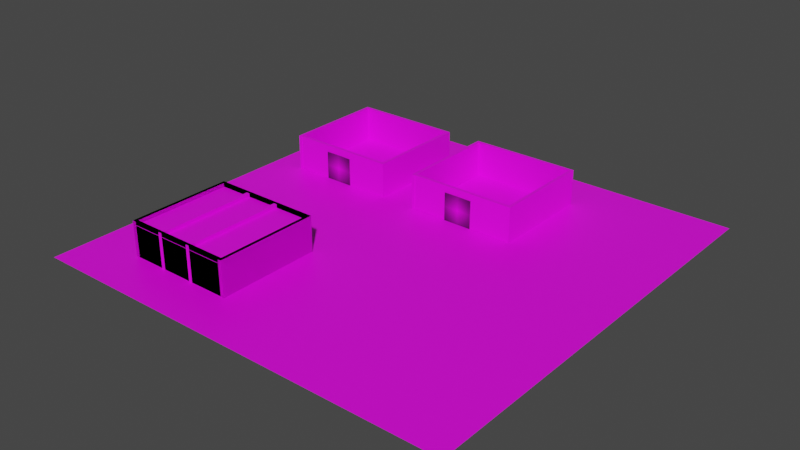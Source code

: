 # Source: level1.blend  (saved by Blender 2.90.8; exported with 4.5.12 LTS)
import bpy
from mathutils import Matrix  # noqa: F401  (used for matrix-valued properties, if any)

bpy.ops.wm.read_factory_settings(use_empty=True)
scene = bpy.context.scene
scene.name = 'Scene'

# ---- collections
col_collection = bpy.data.collections.new('Collection'); scene.collection.children.link(col_collection)

# ---- images (referenced by path relative to the original .blend; pixels are not part of the script)
import os
ASSET_DIR = os.environ.get("B2B_ASSET_DIR", "")  # directory of the original .blend (textures are referenced by path, not embedded)
HERE = os.path.dirname(os.path.abspath(__file__))  # packed textures are extracted next to this script under _unpacked/

def load_image(name, relpath, width, height, colorspace="sRGB"):
    """Load a texture the original file referenced (path relative to the .blend, or extracted next to this script)."""
    p = next((c for c in (os.path.join(HERE, relpath), os.path.join(ASSET_DIR, relpath)) if relpath and os.path.exists(c)), "")
    if p:
        img = bpy.data.images.load(p, check_existing=True)
        img.name = name
    else:  # same state as the original file: an image datablock whose file is absent (Cycles renders it pink)
        img = bpy.data.images.new(name, width, height)
        img.source = "FILE"
        img.filepath = "//" + (relpath or name)
    img.colorspace_settings.name = colorspace
    return img
img_floor_pebbles_jpg = load_image('floor_pebbles.jpg', 'floor_pebbles.jpg', 1024, 1024, 'sRGB')
img_blue_brick_wall_png = load_image('blue_brick_wall.png', 'blue_brick_wall.png', 1024, 1024, 'sRGB')
img_brick_wall_light_jpg = load_image('brick_wall_light.jpg', 'brick_wall_light.jpg', 1024, 1024, 'sRGB')
img_brick_wall_shadow_png = load_image('brick_wall_shadow.png', 'brick_wall_shadow.png', 1024, 1024, 'sRGB')
img_decorative_wall_jpg = load_image('decorative_wall.jpg', 'decorative_wall.jpg', 1024, 1024, 'sRGB')
img_door_texture_jpg = load_image('door_texture.jpg', 'door_texture.jpg', 1024, 1024, 'sRGB')
img_rock_wall_png = load_image('rock_wall.png', 'rock_wall.png', 1024, 1024, 'sRGB')
img_red_brick_wall_png = load_image('red_brick_wall.png', 'red_brick_wall.png', 1024, 1024, 'sRGB')
img_plain_brick_wall_jpg = load_image('plain_brick_wall.jpg', 'plain_brick_wall.jpg', 1024, 1024, 'sRGB')
img_medievel_stone_wall_png = load_image('medievel_stone_wall.png', 'medievel_stone_wall.png', 1024, 1024, 'sRGB')
img_door_texture_jpg_001 = load_image('door_texture.jpg.001', 'door_texture.jpg', 1024, 1024, 'sRGB')
img_wooden_floor_jpg = load_image('wooden_floor.jpg', 'wooden_floor.jpg', 1024, 1024, 'sRGB')
img_wooden_floor_jpg_001 = load_image('wooden_floor.jpg.001', 'wooden_floor.jpg', 1024, 1024, 'sRGB')
img_medievel_stone_wall_png_001 = load_image('medievel_stone_wall.png.001', 'medievel_stone_wall.png', 1024, 1024, 'sRGB')
img_plain_brick_wall_jpg_001 = load_image('plain_brick_wall.jpg.001', 'plain_brick_wall.jpg', 1024, 1024, 'sRGB')
img_red_brick_wall_png_001 = load_image('red_brick_wall.png.001', 'red_brick_wall.png', 1024, 1024, 'sRGB')
img_rock_wall_png_001 = load_image('rock_wall.png.001', 'rock_wall.png', 1024, 1024, 'sRGB')
img_wooden_floor_jpg_002 = load_image('wooden_floor.jpg.002', 'wooden_floor.jpg', 1024, 1024, 'sRGB')
img_rock_wall_png_002 = load_image('rock_wall.png.002', 'rock_wall.png', 1024, 1024, 'sRGB')
img_red_brick_wall_png_002 = load_image('red_brick_wall.png.002', 'red_brick_wall.png', 1024, 1024, 'sRGB')
img_plain_brick_wall_jpg_002 = load_image('plain_brick_wall.jpg.002', 'plain_brick_wall.jpg', 1024, 1024, 'sRGB')
img_medievel_stone_wall_png_002 = load_image('medievel_stone_wall.png.002', 'medievel_stone_wall.png', 1024, 1024, 'sRGB')
img_wooden_floor_jpg_003 = load_image('wooden_floor.jpg.003', 'wooden_floor.jpg', 1024, 1024, 'sRGB')
img_plain_brick_wall_jpg_003 = load_image('plain_brick_wall.jpg.003', 'plain_brick_wall.jpg', 1024, 1024, 'sRGB')
img_plain_brick_wall_jpg_004 = load_image('plain_brick_wall.jpg.004', 'plain_brick_wall.jpg', 1024, 1024, 'sRGB')

# ---- materials (node trees are filled in below, after node groups)
mat_material_012 = bpy.data.materials.new('Material.012')
mat_material_012.use_transparent_shadow = False
mat_material_001 = bpy.data.materials.new('Material.001')
mat_material_001.use_transparent_shadow = False
mat_material_003 = bpy.data.materials.new('Material.003')
mat_material_003.use_transparent_shadow = False
mat_material_004 = bpy.data.materials.new('Material.004')
mat_material_004.use_transparent_shadow = False
mat_material_005 = bpy.data.materials.new('Material.005')
mat_material_005.use_transparent_shadow = False
mat_material_006 = bpy.data.materials.new('Material.006')
mat_material_006.use_transparent_shadow = False
mat_material_011 = bpy.data.materials.new('Material.011')
mat_material_011.use_transparent_shadow = False
mat_material_010 = bpy.data.materials.new('Material.010')
mat_material_010.use_transparent_shadow = False
mat_material_009 = bpy.data.materials.new('Material.009')
mat_material_009.use_transparent_shadow = False
mat_material_008 = bpy.data.materials.new('Material.008')
mat_material_008.use_transparent_shadow = False
mat_material_007 = bpy.data.materials.new('Material.007')
mat_material_007.use_transparent_shadow = False
mat_material_013 = bpy.data.materials.new('Material.013')
mat_material_013.use_transparent_shadow = False
mat_material_014 = bpy.data.materials.new('Material.014')
mat_material_014.use_transparent_shadow = False
mat_material_018 = bpy.data.materials.new('Material.018')
mat_material_018.use_transparent_shadow = False
mat_material_017 = bpy.data.materials.new('Material.017')
mat_material_017.use_transparent_shadow = False
mat_material_016 = bpy.data.materials.new('Material.016')
mat_material_016.use_transparent_shadow = False
mat_material_015 = bpy.data.materials.new('Material.015')
mat_material_015.use_transparent_shadow = False
mat_material_002 = bpy.data.materials.new('Material.002')
mat_material_002.use_transparent_shadow = False
mat_material_024 = bpy.data.materials.new('Material.024')
mat_material_024.use_transparent_shadow = False
mat_material_023 = bpy.data.materials.new('Material.023')
mat_material_023.use_transparent_shadow = False
mat_material_022 = bpy.data.materials.new('Material.022')
mat_material_022.use_transparent_shadow = False
mat_material_021 = bpy.data.materials.new('Material.021')
mat_material_021.use_transparent_shadow = False
mat_material_020 = bpy.data.materials.new('Material.020')
mat_material_020.use_transparent_shadow = False
mat_material_025 = bpy.data.materials.new('Material.025')
mat_material_025.use_transparent_shadow = False
mat_material_026 = bpy.data.materials.new('Material.026')
mat_material_026.use_transparent_shadow = False

# ---- material node trees
mat_material_012.use_nodes = True; mat_material_012.node_tree.nodes.clear()
_N = mat_material_012.node_tree.nodes; _L = mat_material_012.node_tree.links
n0 = _N.new('ShaderNodeOutputMaterial'); n0.name = 'Material Output'; n0.location = (300, 300)
n1 = _N.new('ShaderNodeTexImage'); n1.name = 'Image Texture'; n1.location = (-518, 205)
n1.image = img_floor_pebbles_jpg
n2 = _N.new('ShaderNodeBsdfPrincipled'); n2.name = 'Principled BSDF'; n2.location = (10, 300)
n2.distribution = 'GGX'
n2.subsurface_method = 'BURLEY'
n2.inputs[2].default_value = 0.4545
n2.inputs[3].default_value = 1.45
n2.inputs[13].default_value = 0.7909
n2.inputs[27].default_value = (0.0, 0.0, 0.0, 1.0)
n2.inputs[28].default_value = 1.0
n3 = _N.new('ShaderNodeTexImage'); n3.name = 'Image Texture.001'; n3.location = (-517, -83)
n3.image = img_floor_pebbles_jpg
n4 = _N.new('ShaderNodeMix'); n4.name = 'Mix'; n4.location = (-160, 180)
n4.data_type = 'RGBA'
n4.inputs[0].default_value = 0.15
n4.inputs[6].default_value = (1.0, 1.0, 1.0, 1.0)
_L.new(n2.outputs[0], n0.inputs[0])
_L.new(n1.outputs[0], n2.inputs[0])
_L.new(n1.outputs[0], n4.inputs[7])
_L.new(n4.outputs[2], n2.inputs[14])
n0.is_active_output = True
mat_material_001.use_nodes = True; mat_material_001.node_tree.nodes.clear()
_N = mat_material_001.node_tree.nodes; _L = mat_material_001.node_tree.links
n0 = _N.new('ShaderNodeBsdfPrincipled'); n0.name = 'Principled BSDF'; n0.location = (10, 300)
n0.distribution = 'GGX'
n0.subsurface_method = 'BURLEY'
n0.inputs[3].default_value = 1.45
n0.inputs[27].default_value = (0.0, 0.0, 0.0, 1.0)
n0.inputs[28].default_value = 1.0
n1 = _N.new('ShaderNodeOutputMaterial'); n1.name = 'Material Output'; n1.location = (300, 300)
n2 = _N.new('ShaderNodeTexImage'); n2.name = 'Image Texture'; n2.location = (-280, 275)
n2.image = img_blue_brick_wall_png
_L.new(n0.outputs[0], n1.inputs[0])
_L.new(n2.outputs[0], n0.inputs[0])
n1.is_active_output = True
mat_material_003.use_nodes = True; mat_material_003.node_tree.nodes.clear()
_N = mat_material_003.node_tree.nodes; _L = mat_material_003.node_tree.links
n0 = _N.new('ShaderNodeBsdfPrincipled'); n0.name = 'Principled BSDF'; n0.location = (10, 300)
n0.distribution = 'GGX'
n0.subsurface_method = 'BURLEY'
n0.inputs[3].default_value = 1.45
n0.inputs[27].default_value = (0.0, 0.0, 0.0, 1.0)
n0.inputs[28].default_value = 1.0
n1 = _N.new('ShaderNodeOutputMaterial'); n1.name = 'Material Output'; n1.location = (300, 300)
n2 = _N.new('ShaderNodeTexImage'); n2.name = 'Image Texture'; n2.location = (-280, 275)
n2.image = img_brick_wall_light_jpg
_L.new(n0.outputs[0], n1.inputs[0])
_L.new(n2.outputs[0], n0.inputs[0])
n1.is_active_output = True
mat_material_004.use_nodes = True; mat_material_004.node_tree.nodes.clear()
_N = mat_material_004.node_tree.nodes; _L = mat_material_004.node_tree.links
n0 = _N.new('ShaderNodeBsdfPrincipled'); n0.name = 'Principled BSDF'; n0.location = (10, 300)
n0.distribution = 'GGX'
n0.subsurface_method = 'BURLEY'
n0.inputs[3].default_value = 1.45
n0.inputs[27].default_value = (0.0, 0.0, 0.0, 1.0)
n0.inputs[28].default_value = 1.0
n1 = _N.new('ShaderNodeOutputMaterial'); n1.name = 'Material Output'; n1.location = (300, 300)
n2 = _N.new('ShaderNodeTexImage'); n2.name = 'Image Texture'; n2.location = (-280, 275)
n2.image = img_brick_wall_shadow_png
_L.new(n0.outputs[0], n1.inputs[0])
_L.new(n2.outputs[0], n0.inputs[0])
n1.is_active_output = True
mat_material_005.use_nodes = True; mat_material_005.node_tree.nodes.clear()
_N = mat_material_005.node_tree.nodes; _L = mat_material_005.node_tree.links
n0 = _N.new('ShaderNodeBsdfPrincipled'); n0.name = 'Principled BSDF'; n0.location = (10, 300)
n0.distribution = 'GGX'
n0.subsurface_method = 'BURLEY'
n0.inputs[3].default_value = 1.45
n0.inputs[27].default_value = (0.0, 0.0, 0.0, 1.0)
n0.inputs[28].default_value = 1.0
n1 = _N.new('ShaderNodeOutputMaterial'); n1.name = 'Material Output'; n1.location = (300, 300)
n2 = _N.new('ShaderNodeTexImage'); n2.name = 'Image Texture'; n2.location = (-280, 275)
n2.image = img_decorative_wall_jpg
_L.new(n0.outputs[0], n1.inputs[0])
_L.new(n2.outputs[0], n0.inputs[0])
n1.is_active_output = True
mat_material_006.use_nodes = True; mat_material_006.node_tree.nodes.clear()
_N = mat_material_006.node_tree.nodes; _L = mat_material_006.node_tree.links
n0 = _N.new('ShaderNodeBsdfPrincipled'); n0.name = 'Principled BSDF'; n0.location = (10, 300)
n0.distribution = 'GGX'
n0.subsurface_method = 'BURLEY'
n0.inputs[3].default_value = 1.45
n0.inputs[27].default_value = (0.0, 0.0, 0.0, 1.0)
n0.inputs[28].default_value = 1.0
n1 = _N.new('ShaderNodeOutputMaterial'); n1.name = 'Material Output'; n1.location = (300, 300)
n2 = _N.new('ShaderNodeTexImage'); n2.name = 'Image Texture'; n2.location = (-280, 275)
n2.image = img_door_texture_jpg
n2.extension = 'CLIP'
_L.new(n0.outputs[0], n1.inputs[0])
_L.new(n2.outputs[0], n0.inputs[0])
n1.is_active_output = True
mat_material_011.use_nodes = True; mat_material_011.node_tree.nodes.clear()
_N = mat_material_011.node_tree.nodes; _L = mat_material_011.node_tree.links
n0 = _N.new('ShaderNodeBsdfPrincipled'); n0.name = 'Principled BSDF'; n0.location = (10, 300)
n0.distribution = 'GGX'
n0.subsurface_method = 'BURLEY'
n0.inputs[3].default_value = 1.45
n0.inputs[27].default_value = (0.0, 0.0, 0.0, 1.0)
n0.inputs[28].default_value = 1.0
n1 = _N.new('ShaderNodeOutputMaterial'); n1.name = 'Material Output'; n1.location = (300, 300)
n2 = _N.new('ShaderNodeTexImage'); n2.name = 'Image Texture'; n2.location = (-280, 275)
n2.image = img_rock_wall_png
_L.new(n0.outputs[0], n1.inputs[0])
_L.new(n2.outputs[0], n0.inputs[0])
n1.is_active_output = True
mat_material_010.use_nodes = True; mat_material_010.node_tree.nodes.clear()
_N = mat_material_010.node_tree.nodes; _L = mat_material_010.node_tree.links
n0 = _N.new('ShaderNodeBsdfPrincipled'); n0.name = 'Principled BSDF'; n0.location = (10, 300)
n0.distribution = 'GGX'
n0.subsurface_method = 'BURLEY'
n0.inputs[3].default_value = 1.45
n0.inputs[27].default_value = (0.0, 0.0, 0.0, 1.0)
n0.inputs[28].default_value = 1.0
n1 = _N.new('ShaderNodeOutputMaterial'); n1.name = 'Material Output'; n1.location = (300, 300)
n2 = _N.new('ShaderNodeTexImage'); n2.name = 'Image Texture'; n2.location = (-280, 275)
n2.image = img_red_brick_wall_png
_L.new(n0.outputs[0], n1.inputs[0])
_L.new(n2.outputs[0], n0.inputs[0])
n1.is_active_output = True
mat_material_009.use_nodes = True; mat_material_009.node_tree.nodes.clear()
_N = mat_material_009.node_tree.nodes; _L = mat_material_009.node_tree.links
n0 = _N.new('ShaderNodeBsdfPrincipled'); n0.name = 'Principled BSDF'; n0.location = (10, 300)
n0.distribution = 'GGX'
n0.subsurface_method = 'BURLEY'
n0.inputs[3].default_value = 1.45
n0.inputs[27].default_value = (0.0, 0.0, 0.0, 1.0)
n0.inputs[28].default_value = 1.0
n1 = _N.new('ShaderNodeOutputMaterial'); n1.name = 'Material Output'; n1.location = (300, 300)
n2 = _N.new('ShaderNodeTexImage'); n2.name = 'Image Texture'; n2.location = (-280, 275)
n2.image = img_plain_brick_wall_jpg
_L.new(n0.outputs[0], n1.inputs[0])
_L.new(n2.outputs[0], n0.inputs[0])
n1.is_active_output = True
mat_material_008.use_nodes = True; mat_material_008.node_tree.nodes.clear()
_N = mat_material_008.node_tree.nodes; _L = mat_material_008.node_tree.links
n0 = _N.new('ShaderNodeBsdfPrincipled'); n0.name = 'Principled BSDF'; n0.location = (10, 300)
n0.distribution = 'GGX'
n0.subsurface_method = 'BURLEY'
n0.inputs[3].default_value = 1.45
n0.inputs[27].default_value = (0.0, 0.0, 0.0, 1.0)
n0.inputs[28].default_value = 1.0
n1 = _N.new('ShaderNodeOutputMaterial'); n1.name = 'Material Output'; n1.location = (300, 300)
n2 = _N.new('ShaderNodeTexImage'); n2.name = 'Image Texture'; n2.location = (-280, 275)
n2.image = img_medievel_stone_wall_png
_L.new(n0.outputs[0], n1.inputs[0])
_L.new(n2.outputs[0], n0.inputs[0])
n1.is_active_output = True
mat_material_007.use_nodes = True; mat_material_007.node_tree.nodes.clear()
_N = mat_material_007.node_tree.nodes; _L = mat_material_007.node_tree.links
n0 = _N.new('ShaderNodeBsdfPrincipled'); n0.name = 'Principled BSDF'; n0.location = (10, 300)
n0.distribution = 'GGX'
n0.subsurface_method = 'BURLEY'
n0.inputs[3].default_value = 1.45
n0.inputs[27].default_value = (0.0, 0.0, 0.0, 1.0)
n0.inputs[28].default_value = 1.0
n1 = _N.new('ShaderNodeOutputMaterial'); n1.name = 'Material Output'; n1.location = (300, 300)
n2 = _N.new('ShaderNodeTexImage'); n2.name = 'Image Texture'; n2.location = (-280, 275)
n2.image = img_door_texture_jpg_001
n2.extension = 'CLIP'
_L.new(n0.outputs[0], n1.inputs[0])
_L.new(n2.outputs[0], n0.inputs[0])
n1.is_active_output = True
mat_material_013.use_nodes = True; mat_material_013.node_tree.nodes.clear()
_N = mat_material_013.node_tree.nodes; _L = mat_material_013.node_tree.links
n0 = _N.new('ShaderNodeBsdfPrincipled'); n0.name = 'Principled BSDF'; n0.location = (10, 300)
n0.distribution = 'GGX'
n0.subsurface_method = 'BURLEY'
n0.inputs[3].default_value = 1.45
n0.inputs[27].default_value = (0.0, 0.0, 0.0, 1.0)
n0.inputs[28].default_value = 1.0
n1 = _N.new('ShaderNodeOutputMaterial'); n1.name = 'Material Output'; n1.location = (300, 300)
n2 = _N.new('ShaderNodeTexImage'); n2.name = 'Image Texture'; n2.location = (-280, 275)
n2.image = img_wooden_floor_jpg
_L.new(n0.outputs[0], n1.inputs[0])
_L.new(n2.outputs[0], n0.inputs[0])
n1.is_active_output = True
mat_material_014.use_nodes = True; mat_material_014.node_tree.nodes.clear()
_N = mat_material_014.node_tree.nodes; _L = mat_material_014.node_tree.links
n0 = _N.new('ShaderNodeBsdfPrincipled'); n0.name = 'Principled BSDF'; n0.location = (10, 300)
n0.distribution = 'GGX'
n0.subsurface_method = 'BURLEY'
n0.inputs[3].default_value = 1.45
n0.inputs[27].default_value = (0.0, 0.0, 0.0, 1.0)
n0.inputs[28].default_value = 1.0
n1 = _N.new('ShaderNodeOutputMaterial'); n1.name = 'Material Output'; n1.location = (300, 300)
n2 = _N.new('ShaderNodeTexImage'); n2.name = 'Image Texture'; n2.location = (-280, 275)
n2.image = img_wooden_floor_jpg_001
_L.new(n0.outputs[0], n1.inputs[0])
_L.new(n2.outputs[0], n0.inputs[0])
n1.is_active_output = True
mat_material_018.use_nodes = True; mat_material_018.node_tree.nodes.clear()
_N = mat_material_018.node_tree.nodes; _L = mat_material_018.node_tree.links
n0 = _N.new('ShaderNodeBsdfPrincipled'); n0.name = 'Principled BSDF'; n0.location = (10, 300)
n0.distribution = 'GGX'
n0.subsurface_method = 'BURLEY'
n0.inputs[3].default_value = 1.45
n0.inputs[27].default_value = (0.0, 0.0, 0.0, 1.0)
n0.inputs[28].default_value = 1.0
n1 = _N.new('ShaderNodeOutputMaterial'); n1.name = 'Material Output'; n1.location = (300, 300)
n2 = _N.new('ShaderNodeTexImage'); n2.name = 'Image Texture'; n2.location = (-280, 275)
n2.image = img_medievel_stone_wall_png_001
_L.new(n0.outputs[0], n1.inputs[0])
_L.new(n2.outputs[0], n0.inputs[0])
n1.is_active_output = True
mat_material_017.use_nodes = True; mat_material_017.node_tree.nodes.clear()
_N = mat_material_017.node_tree.nodes; _L = mat_material_017.node_tree.links
n0 = _N.new('ShaderNodeBsdfPrincipled'); n0.name = 'Principled BSDF'; n0.location = (10, 300)
n0.distribution = 'GGX'
n0.subsurface_method = 'BURLEY'
n0.inputs[3].default_value = 1.45
n0.inputs[27].default_value = (0.0, 0.0, 0.0, 1.0)
n0.inputs[28].default_value = 1.0
n1 = _N.new('ShaderNodeOutputMaterial'); n1.name = 'Material Output'; n1.location = (300, 300)
n2 = _N.new('ShaderNodeTexImage'); n2.name = 'Image Texture'; n2.location = (-280, 275)
n2.image = img_plain_brick_wall_jpg_001
_L.new(n0.outputs[0], n1.inputs[0])
_L.new(n2.outputs[0], n0.inputs[0])
n1.is_active_output = True
mat_material_016.use_nodes = True; mat_material_016.node_tree.nodes.clear()
_N = mat_material_016.node_tree.nodes; _L = mat_material_016.node_tree.links
n0 = _N.new('ShaderNodeBsdfPrincipled'); n0.name = 'Principled BSDF'; n0.location = (10, 300)
n0.distribution = 'GGX'
n0.subsurface_method = 'BURLEY'
n0.inputs[3].default_value = 1.45
n0.inputs[27].default_value = (0.0, 0.0, 0.0, 1.0)
n0.inputs[28].default_value = 1.0
n1 = _N.new('ShaderNodeOutputMaterial'); n1.name = 'Material Output'; n1.location = (300, 300)
n2 = _N.new('ShaderNodeTexImage'); n2.name = 'Image Texture'; n2.location = (-280, 275)
n2.image = img_red_brick_wall_png_001
_L.new(n0.outputs[0], n1.inputs[0])
_L.new(n2.outputs[0], n0.inputs[0])
n1.is_active_output = True
mat_material_015.use_nodes = True; mat_material_015.node_tree.nodes.clear()
_N = mat_material_015.node_tree.nodes; _L = mat_material_015.node_tree.links
n0 = _N.new('ShaderNodeBsdfPrincipled'); n0.name = 'Principled BSDF'; n0.location = (10, 300)
n0.distribution = 'GGX'
n0.subsurface_method = 'BURLEY'
n0.inputs[3].default_value = 1.45
n0.inputs[27].default_value = (0.0, 0.0, 0.0, 1.0)
n0.inputs[28].default_value = 1.0
n1 = _N.new('ShaderNodeOutputMaterial'); n1.name = 'Material Output'; n1.location = (300, 300)
n2 = _N.new('ShaderNodeTexImage'); n2.name = 'Image Texture'; n2.location = (-280, 275)
n2.image = img_rock_wall_png_001
_L.new(n0.outputs[0], n1.inputs[0])
_L.new(n2.outputs[0], n0.inputs[0])
n1.is_active_output = True
mat_material_002.use_nodes = True; mat_material_002.node_tree.nodes.clear()
_N = mat_material_002.node_tree.nodes; _L = mat_material_002.node_tree.links
n0 = _N.new('ShaderNodeBsdfPrincipled'); n0.name = 'Principled BSDF'; n0.location = (10, 300)
n0.distribution = 'GGX'
n0.subsurface_method = 'BURLEY'
n0.inputs[3].default_value = 1.45
n0.inputs[27].default_value = (0.0, 0.0, 0.0, 1.0)
n0.inputs[28].default_value = 1.0
n1 = _N.new('ShaderNodeOutputMaterial'); n1.name = 'Material Output'; n1.location = (300, 300)
n2 = _N.new('ShaderNodeTexImage'); n2.name = 'Image Texture'; n2.location = (-280, 275)
n2.image = img_wooden_floor_jpg_002
_L.new(n0.outputs[0], n1.inputs[0])
_L.new(n2.outputs[0], n0.inputs[0])
n1.is_active_output = True
mat_material_024.use_nodes = True; mat_material_024.node_tree.nodes.clear()
_N = mat_material_024.node_tree.nodes; _L = mat_material_024.node_tree.links
n0 = _N.new('ShaderNodeBsdfPrincipled'); n0.name = 'Principled BSDF'; n0.location = (10, 300)
n0.distribution = 'GGX'
n0.subsurface_method = 'BURLEY'
n0.inputs[3].default_value = 1.45
n0.inputs[27].default_value = (0.0, 0.0, 0.0, 1.0)
n0.inputs[28].default_value = 1.0
n1 = _N.new('ShaderNodeOutputMaterial'); n1.name = 'Material Output'; n1.location = (300, 300)
n2 = _N.new('ShaderNodeTexImage'); n2.name = 'Image Texture'; n2.location = (-280, 275)
n2.image = img_rock_wall_png_002
_L.new(n0.outputs[0], n1.inputs[0])
_L.new(n2.outputs[0], n0.inputs[0])
n1.is_active_output = True
mat_material_023.use_nodes = True; mat_material_023.node_tree.nodes.clear()
_N = mat_material_023.node_tree.nodes; _L = mat_material_023.node_tree.links
n0 = _N.new('ShaderNodeBsdfPrincipled'); n0.name = 'Principled BSDF'; n0.location = (10, 300)
n0.distribution = 'GGX'
n0.subsurface_method = 'BURLEY'
n0.inputs[3].default_value = 1.45
n0.inputs[27].default_value = (0.0, 0.0, 0.0, 1.0)
n0.inputs[28].default_value = 1.0
n1 = _N.new('ShaderNodeOutputMaterial'); n1.name = 'Material Output'; n1.location = (300, 300)
n2 = _N.new('ShaderNodeTexImage'); n2.name = 'Image Texture'; n2.location = (-280, 275)
n2.image = img_red_brick_wall_png_002
_L.new(n0.outputs[0], n1.inputs[0])
_L.new(n2.outputs[0], n0.inputs[0])
n1.is_active_output = True
mat_material_022.use_nodes = True; mat_material_022.node_tree.nodes.clear()
_N = mat_material_022.node_tree.nodes; _L = mat_material_022.node_tree.links
n0 = _N.new('ShaderNodeBsdfPrincipled'); n0.name = 'Principled BSDF'; n0.location = (10, 300)
n0.distribution = 'GGX'
n0.subsurface_method = 'BURLEY'
n0.inputs[3].default_value = 1.45
n0.inputs[27].default_value = (0.0, 0.0, 0.0, 1.0)
n0.inputs[28].default_value = 1.0
n1 = _N.new('ShaderNodeOutputMaterial'); n1.name = 'Material Output'; n1.location = (300, 300)
n2 = _N.new('ShaderNodeTexImage'); n2.name = 'Image Texture'; n2.location = (-280, 275)
n2.image = img_plain_brick_wall_jpg_002
_L.new(n0.outputs[0], n1.inputs[0])
_L.new(n2.outputs[0], n0.inputs[0])
n1.is_active_output = True
mat_material_021.use_nodes = True; mat_material_021.node_tree.nodes.clear()
_N = mat_material_021.node_tree.nodes; _L = mat_material_021.node_tree.links
n0 = _N.new('ShaderNodeBsdfPrincipled'); n0.name = 'Principled BSDF'; n0.location = (10, 300)
n0.distribution = 'GGX'
n0.subsurface_method = 'BURLEY'
n0.inputs[3].default_value = 1.45
n0.inputs[27].default_value = (0.0, 0.0, 0.0, 1.0)
n0.inputs[28].default_value = 1.0
n1 = _N.new('ShaderNodeOutputMaterial'); n1.name = 'Material Output'; n1.location = (300, 300)
n2 = _N.new('ShaderNodeTexImage'); n2.name = 'Image Texture'; n2.location = (-280, 275)
n2.image = img_medievel_stone_wall_png_002
_L.new(n0.outputs[0], n1.inputs[0])
_L.new(n2.outputs[0], n0.inputs[0])
n1.is_active_output = True
mat_material_020.use_nodes = True; mat_material_020.node_tree.nodes.clear()
_N = mat_material_020.node_tree.nodes; _L = mat_material_020.node_tree.links
n0 = _N.new('ShaderNodeBsdfPrincipled'); n0.name = 'Principled BSDF'; n0.location = (10, 300)
n0.distribution = 'GGX'
n0.subsurface_method = 'BURLEY'
n0.inputs[3].default_value = 1.45
n0.inputs[27].default_value = (0.0, 0.0, 0.0, 1.0)
n0.inputs[28].default_value = 1.0
n1 = _N.new('ShaderNodeOutputMaterial'); n1.name = 'Material Output'; n1.location = (300, 300)
n2 = _N.new('ShaderNodeTexImage'); n2.name = 'Image Texture'; n2.location = (-280, 275)
n2.image = img_wooden_floor_jpg_003
_L.new(n0.outputs[0], n1.inputs[0])
_L.new(n2.outputs[0], n0.inputs[0])
n1.is_active_output = True
mat_material_025.use_nodes = True; mat_material_025.node_tree.nodes.clear()
_N = mat_material_025.node_tree.nodes; _L = mat_material_025.node_tree.links
n0 = _N.new('ShaderNodeBsdfPrincipled'); n0.name = 'Principled BSDF'; n0.location = (10, 300)
n0.distribution = 'GGX'
n0.subsurface_method = 'BURLEY'
n0.inputs[3].default_value = 1.45
n0.inputs[27].default_value = (0.0, 0.0, 0.0, 1.0)
n0.inputs[28].default_value = 1.0
n1 = _N.new('ShaderNodeOutputMaterial'); n1.name = 'Material Output'; n1.location = (300, 300)
n2 = _N.new('ShaderNodeTexImage'); n2.name = 'Image Texture'; n2.location = (-280, 275)
n2.image = img_plain_brick_wall_jpg_003
_L.new(n0.outputs[0], n1.inputs[0])
_L.new(n2.outputs[0], n0.inputs[0])
n1.is_active_output = True
mat_material_026.use_nodes = True; mat_material_026.node_tree.nodes.clear()
_N = mat_material_026.node_tree.nodes; _L = mat_material_026.node_tree.links
n0 = _N.new('ShaderNodeBsdfPrincipled'); n0.name = 'Principled BSDF'; n0.location = (10, 300)
n0.distribution = 'GGX'
n0.subsurface_method = 'BURLEY'
n0.inputs[3].default_value = 1.45
n0.inputs[27].default_value = (0.0, 0.0, 0.0, 1.0)
n0.inputs[28].default_value = 1.0
n1 = _N.new('ShaderNodeOutputMaterial'); n1.name = 'Material Output'; n1.location = (300, 300)
n2 = _N.new('ShaderNodeTexImage'); n2.name = 'Image Texture'; n2.location = (-280, 275)
n2.image = img_plain_brick_wall_jpg_004
_L.new(n0.outputs[0], n1.inputs[0])
_L.new(n2.outputs[0], n0.inputs[0])
n1.is_active_output = True

# ---- world
world_world = bpy.data.worlds.new('World'); scene.world = world_world
world_world.use_nodes = True; world_world.node_tree.nodes.clear()
_N = world_world.node_tree.nodes; _L = world_world.node_tree.links
n0 = _N.new('ShaderNodeOutputWorld'); n0.name = 'World Output'; n0.location = (300, 300)
n1 = _N.new('ShaderNodeBackground'); n1.name = 'Background'; n1.location = (10, 300)
n1.inputs[0].default_value = (0.05088, 0.05088, 0.05088, 1.0)
_L.new(n1.outputs[0], n0.inputs[0])
n0.is_active_output = True
world_world.color = (0.05088, 0.05088, 0.05088)
world_world.use_sun_shadow = False
world_world.sun_shadow_jitter_overblur = 0.0

# ---- meshes
me_plane = bpy.data.meshes.new('Plane')
me_plane.from_pydata([(-1.0, -1.0, 0.0), (1.0, -1.0, 0.0), (-1.0, 1.0, 0.0), (1.0, 1.0, 0.0)], [], [(0, 1, 3, 2)])
_uv = me_plane.uv_layers.new(name='UVMap')
_uv.uv.foreach_set('vector', [-3.837, -3.837, 4.837, -3.837, 4.837, 4.837, -3.837, 4.837])
me_plane.materials.append(mat_material_012)
me_plane.use_remesh_fix_poles = True
me_plane.use_remesh_preserve_attributes = False
me_plane.use_mirror_vertex_groups = False
me_plane.update()
me_cube_001 = bpy.data.meshes.new('Cube.001')
me_cube_001.from_pydata([(-1.0, -1.0, -1.0), (-1.0, -1.0, 1.0), (-1.0, 1.0, -1.0), (-1.0, 1.0, 1.0), (1.0, -1.0, -1.0), (1.0, -1.0, 1.0), (1.0, 1.0, -1.0), (1.0, 1.0, 1.0)], [], [(0, 1, 3, 2), (2, 3, 7, 6), (6, 7, 5, 4), (4, 5, 1, 0), (2, 6, 4, 0), (7, 3, 1, 5)])
_uv = me_cube_001.uv_layers.new(name='UVMap')
_uv.uv.foreach_set('vector', [0.375, 0.0, 0.625, 0.0, 0.625, 0.25, 0.375, 0.25, -0.6803, 1.523, -0.6909, -0.7608, 1.848, -0.7726, 1.858, 1.511, 0.375, 0.5, 0.625, 0.5, 0.625, 0.75, 0.375, 0.75, -0.972, 1.859, -0.9763, -0.1712, 1.054, -0.1756, 1.058, 1.855, -0.005431, 0.5, 0.5054, 0.5, 0.5054, 0.75, -0.005431, 0.75, 0.625, 0.5, 0.875, 0.5, 0.875, 0.75, 0.625, 0.75])
me_cube_001.materials.append(mat_material_001)
me_cube_001.use_remesh_fix_poles = True
me_cube_001.use_remesh_preserve_attributes = False
me_cube_001.use_mirror_vertex_groups = False
me_cube_001.update()
me_cube_002 = bpy.data.meshes.new('Cube.002')
me_cube_002.from_pydata([(-1.0, -1.0, -1.0), (-1.0, -1.0, 1.0), (-1.0, 1.0, -1.0), (-1.0, 1.0, 1.0), (1.0, -1.0, -1.0), (1.0, -1.0, 1.0), (1.0, 1.0, -1.0), (1.0, 1.0, 1.0)], [], [(0, 1, 3, 2), (2, 3, 7, 6), (6, 7, 5, 4), (4, 5, 1, 0), (2, 6, 4, 0), (7, 3, 1, 5)])
_uv = me_cube_002.uv_layers.new(name='UVMap')
_uv.uv.foreach_set('vector', [0.375, 0.0, 0.625, 0.0, 0.625, 0.25, 0.375, 0.25, -0.5222, 1.397, -0.5222, -0.6472, 1.522, -0.6472, 1.522, 1.397, 0.375, 0.5, 0.625, 0.5, 0.625, 0.75, 0.375, 0.75, -0.5837, 1.959, -0.5837, -0.2087, 1.584, -0.2087, 1.584, 1.959, -2.115, -0.7711, 3.088, -0.7711, 3.088, 1.775, -2.115, 1.775, 0.625, 0.5, 0.875, 0.5, 0.875, 0.75, 0.625, 0.75])
me_cube_002.materials.append(mat_material_003)
me_cube_002.use_remesh_fix_poles = True
me_cube_002.use_remesh_preserve_attributes = False
me_cube_002.use_mirror_vertex_groups = False
me_cube_002.update()
me_cube_003 = bpy.data.meshes.new('Cube.003')
me_cube_003.from_pydata([(-1.0, -1.0, -1.0), (-1.0, -1.0, 1.0), (-1.0, 1.0, -1.0), (-1.0, 1.0, 1.0), (1.0, -1.0, -1.0), (1.0, -1.0, 1.0), (1.0, 1.0, -1.0), (1.0, 1.0, 1.0)], [], [(0, 1, 3, 2), (2, 3, 7, 6), (6, 7, 5, 4), (4, 5, 1, 0), (2, 6, 4, 0), (7, 3, 1, 5)])
_uv = me_cube_003.uv_layers.new(name='UVMap')
_uv.uv.foreach_set('vector', [0.375, 0.0, 0.625, 0.0, 0.625, 0.25, 0.375, 0.25, 1.758, -0.2244, 1.758, 0.9744, -0.7576, 0.9744, -0.7576, -0.2244, 0.375, 0.5, 0.625, 0.5, 0.625, 0.75, 0.375, 0.75, 1.123, 0.6005, 1.123, 1.15, -0.1234, 1.15, -0.1234, 0.6005, -0.005431, 0.5, 0.5054, 0.5, 0.5054, 0.75, -0.005431, 0.75, 0.625, 0.5, 0.875, 0.5, 0.875, 0.75, 0.625, 0.75])
me_cube_003.materials.append(mat_material_004)
me_cube_003.use_remesh_fix_poles = True
me_cube_003.use_remesh_preserve_attributes = False
me_cube_003.use_mirror_vertex_groups = False
me_cube_003.update()
me_cube_004 = bpy.data.meshes.new('Cube.004')
me_cube_004.from_pydata([(-1.0, -1.0, -1.0), (-1.0, -1.0, 1.0), (-1.0, 1.0, -1.0), (-1.0, 1.0, 1.0), (1.0, -1.0, -1.0), (1.0, -1.0, 1.0), (1.0, 1.0, -1.0), (1.0, 1.0, 1.0)], [], [(0, 1, 3, 2), (2, 3, 7, 6), (6, 7, 5, 4), (4, 5, 1, 0), (2, 6, 4, 0), (7, 3, 1, 5)])
_uv = me_cube_004.uv_layers.new(name='UVMap')
_uv.uv.foreach_set('vector', [0.375, 0.0, 0.625, 0.0, 0.625, 0.25, 0.375, 0.25, -0.5222, 0.8685, -0.5222, -0.1185, 1.522, -0.1185, 1.522, 0.8685, 0.375, 0.5, 0.625, 0.5, 0.625, 0.75, 0.375, 0.75, -0.5837, 1.322, -0.5837, 0.4282, 1.584, 0.4282, 1.584, 1.322, -2.115, -0.7711, 3.088, -0.7711, 3.088, 1.775, -2.115, 1.775, 0.625, 0.5, 0.875, 0.5, 0.875, 0.75, 0.625, 0.75])
me_cube_004.materials.append(mat_material_005)
me_cube_004.use_remesh_fix_poles = True
me_cube_004.use_remesh_preserve_attributes = False
me_cube_004.use_mirror_vertex_groups = False
me_cube_004.update()
me_cube_005 = bpy.data.meshes.new('Cube.005')
me_cube_005.from_pydata([(-1.0, -1.0, -1.0), (-1.0, -1.0, 1.0), (-1.0, 1.0, -1.0), (-1.0, 1.0, 1.0), (1.0, -1.0, -1.0), (1.0, -1.0, 1.0), (1.0, 1.0, -1.0), (1.0, 1.0, 1.0)], [], [(0, 1, 3, 2), (2, 3, 7, 6), (6, 7, 5, 4), (4, 5, 1, 0), (2, 6, 4, 0), (7, 3, 1, 5)])
_uv = me_cube_005.uv_layers.new(name='UVMap')
_uv.uv.foreach_set('vector', [0.375, 0.0, 0.625, 0.0, 0.625, 0.25, 0.375, 0.25, 1.001, 0.001629, 1.001, 0.9906, -0.001191, 0.9906, -0.001191, 0.001629, 0.375, 0.5, 0.625, 0.5, 0.625, 0.75, 0.375, 0.75, 0.9858, -0.005371, 0.9858, 0.9976, 0.009331, 0.9976, 0.009331, -0.005371, 0.125, 0.5, 0.375, 0.5, 0.375, 0.75, 0.125, 0.75, 0.625, 0.5, 0.875, 0.5, 0.875, 0.75, 0.625, 0.75])
me_cube_005.materials.append(mat_material_006)
me_cube_005.use_remesh_fix_poles = True
me_cube_005.use_remesh_preserve_attributes = False
me_cube_005.use_mirror_vertex_groups = False
me_cube_005.update()
me_cube_010 = bpy.data.meshes.new('Cube.010')
me_cube_010.from_pydata([(-1.0, -1.0, -1.0), (-1.0, -1.0, 1.0), (-1.0, 1.0, -1.0), (-1.0, 1.0, 1.0), (1.0, -1.0, -1.0), (1.0, -1.0, 1.0), (1.0, 1.0, -1.0), (1.0, 1.0, 1.0)], [], [(0, 1, 3, 2), (2, 3, 7, 6), (6, 7, 5, 4), (4, 5, 1, 0), (2, 6, 4, 0), (7, 3, 1, 5)])
_uv = me_cube_010.uv_layers.new(name='UVMap')
_uv.uv.foreach_set('vector', [0.375, 0.0, 0.625, 0.0, 0.625, 0.25, 0.375, 0.25, -2.024, 1.782, -2.046, -1.018, 3.191, -1.032, 3.213, 1.768, 0.375, 0.5, 0.625, 0.5, 0.625, 0.75, 0.375, 0.75, -2.625, 2.56, -2.637, -0.8693, 2.707, -0.8767, 2.719, 2.553, -0.005431, 0.5, 0.5054, 0.5, 0.5054, 0.75, -0.005431, 0.75, 0.625, 0.5, 0.875, 0.5, 0.875, 0.75, 0.625, 0.75])
me_cube_010.materials.append(mat_material_011)
me_cube_010.use_remesh_fix_poles = True
me_cube_010.use_remesh_preserve_attributes = False
me_cube_010.use_mirror_vertex_groups = False
me_cube_010.update()
me_cube_009 = bpy.data.meshes.new('Cube.009')
me_cube_009.from_pydata([(-1.0, -1.0, -1.0), (-1.0, -1.0, 1.0), (-1.0, 1.0, -1.0), (-1.0, 1.0, 1.0), (1.0, -1.0, -1.0), (1.0, -1.0, 1.0), (1.0, 1.0, -1.0), (1.0, 1.0, 1.0)], [], [(0, 1, 3, 2), (2, 3, 7, 6), (6, 7, 5, 4), (4, 5, 1, 0), (2, 6, 4, 0), (7, 3, 1, 5)])
_uv = me_cube_009.uv_layers.new(name='UVMap')
_uv.uv.foreach_set('vector', [0.375, 0.0, 0.625, 0.0, 0.625, 0.25, 0.375, 0.25, -1.21, 1.397, -1.21, -0.6472, 2.21, -0.6472, 2.21, 1.397, 0.375, 0.5, 0.625, 0.5, 0.625, 0.75, 0.375, 0.75, -2.668, 2.15, -2.668, -0.4002, 3.697, -0.4002, 3.697, 2.15, -4.809, -0.7711, 5.781, -0.7711, 5.781, 1.775, -4.809, 1.775, 0.625, 0.5, 0.875, 0.5, 0.875, 0.75, 0.625, 0.75])
me_cube_009.materials.append(mat_material_010)
me_cube_009.use_remesh_fix_poles = True
me_cube_009.use_remesh_preserve_attributes = False
me_cube_009.use_mirror_vertex_groups = False
me_cube_009.update()
me_cube_008 = bpy.data.meshes.new('Cube.008')
me_cube_008.from_pydata([(-1.0, -1.0, -1.0), (-1.0, -1.0, 1.0), (-1.0, 1.0, -1.0), (-1.0, 1.0, 1.0), (1.0, -1.0, -1.0), (1.0, -1.0, 1.0), (1.0, 1.0, -1.0), (1.0, 1.0, 1.0)], [], [(0, 1, 3, 2), (2, 3, 7, 6), (6, 7, 5, 4), (4, 5, 1, 0), (2, 6, 4, 0), (7, 3, 1, 5)])
_uv = me_cube_008.uv_layers.new(name='UVMap')
_uv.uv.foreach_set('vector', [0.375, 0.0, 0.625, 0.0, 0.625, 0.25, 0.375, 0.25, 1.758, -0.2244, 1.758, 0.9744, -0.7576, 0.9744, -0.7576, -0.2244, 0.375, 0.5, 0.625, 0.5, 0.625, 0.75, 0.375, 0.75, 1.123, 0.6005, 1.123, 1.15, -0.1234, 1.15, -0.1234, 0.6005, -0.005431, 0.5, 0.5054, 0.5, 0.5054, 0.75, -0.005431, 0.75, 0.625, 0.5, 0.875, 0.5, 0.875, 0.75, 0.625, 0.75])
me_cube_008.materials.append(mat_material_009)
me_cube_008.use_remesh_fix_poles = True
me_cube_008.use_remesh_preserve_attributes = False
me_cube_008.use_mirror_vertex_groups = False
me_cube_008.update()
me_cube_007 = bpy.data.meshes.new('Cube.007')
me_cube_007.from_pydata([(-1.0, -1.0, -1.0), (-1.0, -1.0, 1.0), (-1.0, 1.0, -1.0), (-1.0, 1.0, 1.0), (1.0, -1.0, -1.0), (1.0, -1.0, 1.0), (1.0, 1.0, -1.0), (1.0, 1.0, 1.0)], [], [(0, 1, 3, 2), (2, 3, 7, 6), (6, 7, 5, 4), (4, 5, 1, 0), (2, 6, 4, 0), (7, 3, 1, 5)])
_uv = me_cube_007.uv_layers.new(name='UVMap')
_uv.uv.foreach_set('vector', [0.375, 0.0, 0.625, 0.0, 0.625, 0.25, 0.375, 0.25, -1.586, 1.382, -1.586, -0.6322, 2.586, -0.6322, 2.586, 1.382, 0.375, 0.5, 0.625, 0.5, 0.625, 0.75, 0.375, 0.75, 2.939, -0.1306, 2.939, 1.881, -1.939, 1.881, -1.939, -0.1306, -2.115, -0.7711, 3.088, -0.7711, 3.088, 1.775, -2.115, 1.775, 0.625, 0.5, 0.875, 0.5, 0.875, 0.75, 0.625, 0.75])
me_cube_007.materials.append(mat_material_008)
me_cube_007.use_remesh_fix_poles = True
me_cube_007.use_remesh_preserve_attributes = False
me_cube_007.use_mirror_vertex_groups = False
me_cube_007.update()
me_cube_006 = bpy.data.meshes.new('Cube.006')
me_cube_006.from_pydata([(-1.0, -1.0, -1.0), (-1.0, -1.0, 1.0), (-1.0, 1.0, -1.0), (-1.0, 1.0, 1.0), (1.0, -1.0, -1.0), (1.0, -1.0, 1.0), (1.0, 1.0, -1.0), (1.0, 1.0, 1.0)], [], [(0, 1, 3, 2), (2, 3, 7, 6), (6, 7, 5, 4), (4, 5, 1, 0), (2, 6, 4, 0), (7, 3, 1, 5)])
_uv = me_cube_006.uv_layers.new(name='UVMap')
_uv.uv.foreach_set('vector', [0.375, 0.0, 0.625, 0.0, 0.625, 0.25, 0.375, 0.25, 1.001, 0.001629, 1.001, 0.9906, -0.001191, 0.9906, -0.001191, 0.001629, 0.375, 0.5, 0.625, 0.5, 0.625, 0.75, 0.375, 0.75, 0.9858, -0.005371, 0.9858, 0.9976, 0.009331, 0.9976, 0.009331, -0.005371, 0.125, 0.5, 0.375, 0.5, 0.375, 0.75, 0.125, 0.75, 0.625, 0.5, 0.875, 0.5, 0.875, 0.75, 0.625, 0.75])
me_cube_006.materials.append(mat_material_007)
me_cube_006.use_remesh_fix_poles = True
me_cube_006.use_remesh_preserve_attributes = False
me_cube_006.use_mirror_vertex_groups = False
me_cube_006.update()
me_plane_001 = bpy.data.meshes.new('Plane.001')
me_plane_001.from_pydata([(-3.859, -1.0, 0.0), (-1.859, -1.0, 0.0), (-3.859, 1.0, 0.0), (-1.859, 1.0, 0.0)], [], [(0, 1, 3, 2)])
_uv = me_plane_001.uv_layers.new(name='UVMap')
_uv.uv.foreach_set('vector', [-1.595, -1.595, 2.595, -1.595, 2.595, 2.595, -1.595, 2.595])
me_plane_001.materials.append(mat_material_013)
me_plane_001.use_remesh_fix_poles = True
me_plane_001.use_remesh_preserve_attributes = False
me_plane_001.use_mirror_vertex_groups = False
me_plane_001.update()
me_plane_002 = bpy.data.meshes.new('Plane.002')
me_plane_002.from_pydata([(-1.0, -1.0, 0.7917), (1.0, -1.0, 0.7917), (-1.0, 1.0, 0.7917), (1.0, 1.0, 0.7917)], [], [(0, 1, 3, 2)])
_uv = me_plane_002.uv_layers.new(name='UVMap')
_uv.uv.foreach_set('vector', [-2.368, -2.368, 3.368, -2.368, 3.368, 3.368, -2.368, 3.368])
me_plane_002.materials.append(mat_material_014)
me_plane_002.use_remesh_fix_poles = True
me_plane_002.use_remesh_preserve_attributes = False
me_plane_002.use_mirror_vertex_groups = False
me_plane_002.update()
me_cube_014 = bpy.data.meshes.new('Cube.014')
me_cube_014.from_pydata([(-1.0, -1.0, -1.0), (-1.0, -1.0, 1.0), (-1.0, 1.0, -1.0), (-1.0, 1.0, 1.0), (1.0, -1.0, -1.0), (1.0, -1.0, 1.0), (1.0, 1.0, -1.0), (1.0, 1.0, 1.0)], [], [(0, 1, 3, 2), (2, 3, 7, 6), (6, 7, 5, 4), (4, 5, 1, 0), (2, 6, 4, 0), (7, 3, 1, 5)])
_uv = me_cube_014.uv_layers.new(name='UVMap')
_uv.uv.foreach_set('vector', [0.375, 0.0, 0.625, 0.0, 0.625, 0.25, 0.375, 0.25, -1.586, 1.382, -1.586, -0.6322, 2.586, -0.6322, 2.586, 1.382, 0.375, 0.5, 0.625, 0.5, 0.625, 0.75, 0.375, 0.75, 2.939, -0.1306, 2.939, 1.881, -1.939, 1.881, -1.939, -0.1306, -2.115, -0.7711, 3.088, -0.7711, 3.088, 1.775, -2.115, 1.775, 0.625, 0.5, 0.875, 0.5, 0.875, 0.75, 0.625, 0.75])
me_cube_014.materials.append(mat_material_018)
me_cube_014.use_remesh_fix_poles = True
me_cube_014.use_remesh_preserve_attributes = False
me_cube_014.use_mirror_vertex_groups = False
me_cube_014.update()
me_cube_013 = bpy.data.meshes.new('Cube.013')
me_cube_013.from_pydata([(-1.0, -1.0, -1.0), (-1.0, -1.0, 1.0), (-1.0, 1.0, -1.0), (-1.0, 1.0, 1.0), (1.0, -1.0, -1.0), (1.0, -1.0, 1.0), (1.0, 1.0, -1.0), (1.0, 1.0, 1.0)], [], [(0, 1, 3, 2), (2, 3, 7, 6), (6, 7, 5, 4), (4, 5, 1, 0), (2, 6, 4, 0), (7, 3, 1, 5)])
_uv = me_cube_013.uv_layers.new(name='UVMap')
_uv.uv.foreach_set('vector', [0.375, 0.0, 0.625, 0.0, 0.625, 0.25, 0.375, 0.25, 1.758, -0.2244, 1.758, 0.9744, -0.7576, 0.9744, -0.7576, -0.2244, 0.375, 0.5, 0.625, 0.5, 0.625, 0.75, 0.375, 0.75, 1.123, 0.6005, 1.123, 1.15, -0.1234, 1.15, -0.1234, 0.6005, -0.005431, 0.5, 0.5054, 0.5, 0.5054, 0.75, -0.005431, 0.75, 0.625, 0.5, 0.875, 0.5, 0.875, 0.75, 0.625, 0.75])
me_cube_013.materials.append(mat_material_017)
me_cube_013.use_remesh_fix_poles = True
me_cube_013.use_remesh_preserve_attributes = False
me_cube_013.use_mirror_vertex_groups = False
me_cube_013.update()
me_cube_012 = bpy.data.meshes.new('Cube.012')
me_cube_012.from_pydata([(-1.0, -1.0, -1.0), (-1.0, -1.0, 1.0), (-1.0, 1.0, -1.0), (-1.0, 1.0, 1.0), (1.0, -1.0, -1.0), (1.0, -1.0, 1.0), (1.0, 1.0, -1.0), (1.0, 1.0, 1.0)], [], [(0, 1, 3, 2), (2, 3, 7, 6), (6, 7, 5, 4), (4, 5, 1, 0), (2, 6, 4, 0), (7, 3, 1, 5)])
_uv = me_cube_012.uv_layers.new(name='UVMap')
_uv.uv.foreach_set('vector', [0.375, 0.0, 0.625, 0.0, 0.625, 0.25, 0.375, 0.25, -1.21, 1.397, -1.21, -0.6472, 2.21, -0.6472, 2.21, 1.397, 0.375, 0.5, 0.625, 0.5, 0.625, 0.75, 0.375, 0.75, -2.668, 2.15, -2.668, -0.4002, 3.697, -0.4002, 3.697, 2.15, -4.809, -0.7711, 5.781, -0.7711, 5.781, 1.775, -4.809, 1.775, 0.625, 0.5, 0.875, 0.5, 0.875, 0.75, 0.625, 0.75])
me_cube_012.materials.append(mat_material_016)
me_cube_012.use_remesh_fix_poles = True
me_cube_012.use_remesh_preserve_attributes = False
me_cube_012.use_mirror_vertex_groups = False
me_cube_012.update()
me_cube_011 = bpy.data.meshes.new('Cube.011')
me_cube_011.from_pydata([(-1.0, -1.0, -1.0), (-1.0, -1.0, 1.0), (-1.0, 1.0, -1.0), (-1.0, 1.0, 1.0), (1.0, -1.0, -1.0), (1.0, -1.0, 1.0), (1.0, 1.0, -1.0), (1.0, 1.0, 1.0)], [], [(0, 1, 3, 2), (2, 3, 7, 6), (6, 7, 5, 4), (4, 5, 1, 0), (2, 6, 4, 0), (7, 3, 1, 5)])
_uv = me_cube_011.uv_layers.new(name='UVMap')
_uv.uv.foreach_set('vector', [0.375, 0.0, 0.625, 0.0, 0.625, 0.25, 0.375, 0.25, -2.024, 1.782, -2.046, -1.018, 3.191, -1.032, 3.213, 1.768, 0.375, 0.5, 0.625, 0.5, 0.625, 0.75, 0.375, 0.75, -2.625, 2.56, -2.637, -0.8693, 2.707, -0.8767, 2.719, 2.553, -0.005431, 0.5, 0.5054, 0.5, 0.5054, 0.75, -0.005431, 0.75, 0.625, 0.5, 0.875, 0.5, 0.875, 0.75, 0.625, 0.75])
me_cube_011.materials.append(mat_material_015)
me_cube_011.use_remesh_fix_poles = True
me_cube_011.use_remesh_preserve_attributes = False
me_cube_011.use_mirror_vertex_groups = False
me_cube_011.update()
me_plane_003 = bpy.data.meshes.new('Plane.003')
me_plane_003.from_pydata([(-1.0, -1.0, 0.7917), (1.0, -1.0, 0.7917), (-1.0, 1.0, 0.7917), (1.0, 1.0, 0.7917)], [], [(0, 1, 3, 2)])
_uv = me_plane_003.uv_layers.new(name='UVMap')
_uv.uv.foreach_set('vector', [-2.368, -2.368, 3.368, -2.368, 3.368, 3.368, -2.368, 3.368])
me_plane_003.materials.append(mat_material_002)
me_plane_003.use_remesh_fix_poles = True
me_plane_003.use_remesh_preserve_attributes = False
me_plane_003.use_mirror_vertex_groups = False
me_plane_003.update()
me_cube_019 = bpy.data.meshes.new('Cube.019')
me_cube_019.from_pydata([(-1.0, -1.0, -1.0), (-1.0, -1.0, 1.0), (-1.0, 1.0, -1.0), (-1.0, 1.0, 1.0), (1.0, -1.0, -1.0), (1.0, -1.0, 1.0), (1.0, 1.0, -1.0), (1.0, 1.0, 1.0)], [], [(0, 1, 3, 2), (2, 3, 7, 6), (6, 7, 5, 4), (4, 5, 1, 0), (2, 6, 4, 0), (7, 3, 1, 5)])
_uv = me_cube_019.uv_layers.new(name='UVMap')
_uv.uv.foreach_set('vector', [0.375, 0.0, 0.625, 0.0, 0.625, 0.25, 0.375, 0.25, -2.024, 1.782, -2.046, -1.018, 3.191, -1.032, 3.213, 1.768, 0.375, 0.5, 0.625, 0.5, 0.625, 0.75, 0.375, 0.75, -2.625, 2.56, -2.637, -0.8693, 2.707, -0.8767, 2.719, 2.553, -0.005431, 0.5, 0.5054, 0.5, 0.5054, 0.75, -0.005431, 0.75, 0.625, 0.5, 0.875, 0.5, 0.875, 0.75, 0.625, 0.75])
me_cube_019.materials.append(mat_material_024)
me_cube_019.use_remesh_fix_poles = True
me_cube_019.use_remesh_preserve_attributes = False
me_cube_019.use_mirror_vertex_groups = False
me_cube_019.update()
me_cube_018 = bpy.data.meshes.new('Cube.018')
me_cube_018.from_pydata([(-1.0, -1.0, -1.0), (-1.0, -1.0, 1.0), (-1.0, 1.0, -1.0), (-1.0, 1.0, 1.0), (1.0, -1.0, -1.0), (1.0, -1.0, 1.0), (1.0, 1.0, -1.0), (1.0, 1.0, 1.0)], [], [(0, 1, 3, 2), (2, 3, 7, 6), (6, 7, 5, 4), (4, 5, 1, 0), (2, 6, 4, 0), (7, 3, 1, 5)])
_uv = me_cube_018.uv_layers.new(name='UVMap')
_uv.uv.foreach_set('vector', [0.375, 0.0, 0.625, 0.0, 0.625, 0.25, 0.375, 0.25, -1.21, 1.397, -1.21, -0.6472, 2.21, -0.6472, 2.21, 1.397, 0.375, 0.5, 0.625, 0.5, 0.625, 0.75, 0.375, 0.75, -2.668, 2.15, -2.668, -0.4002, 3.697, -0.4002, 3.697, 2.15, -4.809, -0.7711, 5.781, -0.7711, 5.781, 1.775, -4.809, 1.775, 0.625, 0.5, 0.875, 0.5, 0.875, 0.75, 0.625, 0.75])
me_cube_018.materials.append(mat_material_023)
me_cube_018.use_remesh_fix_poles = True
me_cube_018.use_remesh_preserve_attributes = False
me_cube_018.use_mirror_vertex_groups = False
me_cube_018.update()
me_cube_017 = bpy.data.meshes.new('Cube.017')
me_cube_017.from_pydata([(-1.0, -1.0, -1.0), (-1.0, -1.0, 1.0), (-1.0, 1.0, -1.0), (-1.0, 1.0, 1.0), (1.0, -1.0, -1.0), (1.0, -1.0, 1.0), (1.0, 1.0, -1.0), (1.0, 1.0, 1.0)], [], [(0, 1, 3, 2), (2, 3, 7, 6), (6, 7, 5, 4), (4, 5, 1, 0), (2, 6, 4, 0), (7, 3, 1, 5)])
_uv = me_cube_017.uv_layers.new(name='UVMap')
_uv.uv.foreach_set('vector', [0.375, 0.0, 0.625, 0.0, 0.625, 0.25, 0.375, 0.25, 1.758, -0.2244, 1.758, 0.9744, -0.7576, 0.9744, -0.7576, -0.2244, 0.375, 0.5, 0.625, 0.5, 0.625, 0.75, 0.375, 0.75, 1.123, 0.6005, 1.123, 1.15, -0.1234, 1.15, -0.1234, 0.6005, -0.005431, 0.5, 0.5054, 0.5, 0.5054, 0.75, -0.005431, 0.75, 0.625, 0.5, 0.875, 0.5, 0.875, 0.75, 0.625, 0.75])
me_cube_017.materials.append(mat_material_022)
me_cube_017.use_remesh_fix_poles = True
me_cube_017.use_remesh_preserve_attributes = False
me_cube_017.use_mirror_vertex_groups = False
me_cube_017.update()
me_cube_016 = bpy.data.meshes.new('Cube.016')
me_cube_016.from_pydata([(-1.0, -1.0, -1.0), (-1.0, -1.0, 1.0), (-1.0, 1.0, -1.0), (-1.0, 1.0, 1.0), (1.0, -1.0, -1.0), (1.0, -1.0, 1.0), (1.0, 1.0, -1.0), (1.0, 1.0, 1.0)], [], [(0, 1, 3, 2), (2, 3, 7, 6), (6, 7, 5, 4), (4, 5, 1, 0), (2, 6, 4, 0), (7, 3, 1, 5)])
_uv = me_cube_016.uv_layers.new(name='UVMap')
_uv.uv.foreach_set('vector', [0.375, 0.0, 0.625, 0.0, 0.625, 0.25, 0.375, 0.25, -1.586, 1.382, -1.586, -0.6322, 2.586, -0.6322, 2.586, 1.382, 0.375, 0.5, 0.625, 0.5, 0.625, 0.75, 0.375, 0.75, 2.939, -0.1306, 2.939, 1.881, -1.939, 1.881, -1.939, -0.1306, -2.115, -0.7711, 3.088, -0.7711, 3.088, 1.775, -2.115, 1.775, 0.625, 0.5, 0.875, 0.5, 0.875, 0.75, 0.625, 0.75])
me_cube_016.materials.append(mat_material_021)
me_cube_016.use_remesh_fix_poles = True
me_cube_016.use_remesh_preserve_attributes = False
me_cube_016.use_mirror_vertex_groups = False
me_cube_016.update()
me_plane_004 = bpy.data.meshes.new('Plane.004')
me_plane_004.from_pydata([(-1.0, -1.0, 0.7917), (1.0, -1.0, 0.7917), (-1.0, 1.0, 0.7917), (1.0, 1.0, 0.7917)], [], [(0, 1, 3, 2)])
_uv = me_plane_004.uv_layers.new(name='UVMap')
_uv.uv.foreach_set('vector', [-2.368, -2.368, 3.368, -2.368, 3.368, 3.368, -2.368, 3.368])
me_plane_004.materials.append(mat_material_020)
me_plane_004.use_remesh_fix_poles = True
me_plane_004.use_remesh_preserve_attributes = False
me_plane_004.use_mirror_vertex_groups = False
me_plane_004.update()
me_cube_020 = bpy.data.meshes.new('Cube.020')
me_cube_020.from_pydata([(-1.0, -1.0, -1.0), (-1.0, -1.0, 1.0), (-1.0, 1.0, -1.0), (-1.0, 1.0, 1.0), (1.0, -1.0, -1.0), (1.0, -1.0, 1.0), (1.0, 1.0, -1.0), (1.0, 1.0, 1.0)], [], [(0, 1, 3, 2), (2, 3, 7, 6), (6, 7, 5, 4), (4, 5, 1, 0), (2, 6, 4, 0), (7, 3, 1, 5)])
_uv = me_cube_020.uv_layers.new(name='UVMap')
_uv.uv.foreach_set('vector', [0.375, 0.0, 0.625, 0.0, 0.625, 0.25, 0.375, 0.25, 1.758, -0.2244, 1.758, 0.9744, -0.7576, 0.9744, -0.7576, -0.2244, 0.375, 0.5, 0.625, 0.5, 0.625, 0.75, 0.375, 0.75, 1.123, 0.6005, 1.123, 1.15, -0.1234, 1.15, -0.1234, 0.6005, -0.005431, 0.5, 0.5054, 0.5, 0.5054, 0.75, -0.005431, 0.75, 0.625, 0.5, 0.875, 0.5, 0.875, 0.75, 0.625, 0.75])
me_cube_020.materials.append(mat_material_025)
me_cube_020.use_remesh_fix_poles = True
me_cube_020.use_remesh_preserve_attributes = False
me_cube_020.use_mirror_vertex_groups = False
me_cube_020.update()
me_cube_021 = bpy.data.meshes.new('Cube.021')
me_cube_021.from_pydata([(-1.0, -1.0, -1.0), (-1.0, -1.0, 1.0), (-1.0, 1.0, -1.0), (-1.0, 1.0, 1.0), (1.0, -1.0, -1.0), (1.0, -1.0, 1.0), (1.0, 1.0, -1.0), (1.0, 1.0, 1.0)], [], [(0, 1, 3, 2), (2, 3, 7, 6), (6, 7, 5, 4), (4, 5, 1, 0), (2, 6, 4, 0), (7, 3, 1, 5)])
_uv = me_cube_021.uv_layers.new(name='UVMap')
_uv.uv.foreach_set('vector', [0.375, 0.0, 0.625, 0.0, 0.625, 0.25, 0.375, 0.25, 1.758, -0.2244, 1.758, 0.9744, -0.7576, 0.9744, -0.7576, -0.2244, 0.375, 0.5, 0.625, 0.5, 0.625, 0.75, 0.375, 0.75, 1.123, 0.6005, 1.123, 1.15, -0.1234, 1.15, -0.1234, 0.6005, -0.005431, 0.5, 0.5054, 0.5, 0.5054, 0.75, -0.005431, 0.75, 0.625, 0.5, 0.875, 0.5, 0.875, 0.75, 0.625, 0.75])
me_cube_021.materials.append(mat_material_026)
me_cube_021.use_remesh_fix_poles = True
me_cube_021.use_remesh_preserve_attributes = False
me_cube_021.use_mirror_vertex_groups = False
me_cube_021.update()

# ---- objects
ob_plane = bpy.data.objects.new('Plane', me_plane)
ob_cube = bpy.data.objects.new('Cube', me_cube_001)
ob_cube_001 = bpy.data.objects.new('Cube.001', me_cube_002)
ob_cube_002 = bpy.data.objects.new('Cube.002', me_cube_003)
ob_cube_003 = bpy.data.objects.new('Cube.003', me_cube_004)
ob_cube_004 = bpy.data.objects.new('Cube.004', me_cube_005)
ob_cube_009 = bpy.data.objects.new('Cube.009', me_cube_010)
ob_cube_008 = bpy.data.objects.new('Cube.008', me_cube_009)
ob_cube_007 = bpy.data.objects.new('Cube.007', me_cube_008)
ob_cube_006 = bpy.data.objects.new('Cube.006', me_cube_007)
ob_cube_005 = bpy.data.objects.new('Cube.005', me_cube_006)
ob_plane_001 = bpy.data.objects.new('Plane.001', me_plane_001)
ob_plane_002 = bpy.data.objects.new('Plane.002', me_plane_002)
ob_cube_013 = bpy.data.objects.new('Cube.013', me_cube_014)
ob_cube_012 = bpy.data.objects.new('Cube.012', me_cube_013)
ob_cube_011 = bpy.data.objects.new('Cube.011', me_cube_012)
ob_cube_010 = bpy.data.objects.new('Cube.010', me_cube_011)
ob_plane_003 = bpy.data.objects.new('Plane.003', me_plane_003)
ob_cube_017 = bpy.data.objects.new('Cube.017', me_cube_019)
ob_cube_016 = bpy.data.objects.new('Cube.016', me_cube_018)
ob_cube_015 = bpy.data.objects.new('Cube.015', me_cube_017)
ob_cube_014 = bpy.data.objects.new('Cube.014', me_cube_016)
ob_plane_004 = bpy.data.objects.new('Plane.004', me_plane_004)
ob_cube_018 = bpy.data.objects.new('Cube.018', me_cube_020)
ob_cube_019 = bpy.data.objects.new('Cube.019', me_cube_021)

# ---- transforms, parenting, visibility, modifiers, constraints
ob_plane.location = (0.0, 0.0, 0.0)
ob_plane.scale = (52.32, 52.32, 52.32)
ob_plane.lineart.crease_threshold = 0.0
ob_cube.location = (-44.3, 27.59, 4.3)
ob_cube.rotation_euler = (0.0, 0.0, 1.571)
ob_cube.scale = (12.78, 0.4, 4.31)
ob_cube.lineart.crease_threshold = 0.0
ob_cube_001.location = (-31.13, 39.98, 4.3)
ob_cube_001.scale = (12.78, 0.4, 4.31)
ob_cube_001.lineart.crease_threshold = 0.0
ob_cube_002.location = (-17.93, 27.6, 4.3)
ob_cube_002.rotation_euler = (0.0, 0.0, 1.571)
ob_cube_002.scale = (12.78, 0.4, 4.31)
ob_cube_002.lineart.crease_threshold = 0.0
ob_cube_003.location = (-31.13, 15.3, 4.3)
ob_cube_003.scale = (12.78, 0.4, 4.31)
ob_cube_003.lineart.crease_threshold = 0.0
ob_cube_004.location = (-31.55, 15.33, 3.491)
ob_cube_004.scale = (3.57, 0.62, 3.45)
ob_cube_004.lineart.crease_threshold = 0.0
ob_cube_009.location = (-8.4, 27.59, 4.3)
ob_cube_009.rotation_euler = (0.0, 0.0, 1.571)
ob_cube_009.scale = (12.78, 0.4, 4.31)
ob_cube_009.lineart.crease_threshold = 0.0
ob_cube_008.location = (4.769, 39.98, 4.3)
ob_cube_008.scale = (12.78, 0.4, 4.31)
ob_cube_008.lineart.crease_threshold = 0.0
ob_cube_007.location = (17.97, 27.6, 4.3)
ob_cube_007.rotation_euler = (0.0, 0.0, 1.571)
ob_cube_007.scale = (12.78, 0.4, 4.31)
ob_cube_007.lineart.crease_threshold = 0.0
ob_cube_006.location = (4.769, 15.3, 4.3)
ob_cube_006.scale = (12.78, 0.4, 4.31)
ob_cube_006.lineart.crease_threshold = 0.0
ob_cube_005.location = (4.347, 15.33, 3.491)
ob_cube_005.scale = (3.57, 0.62, 3.45)
ob_cube_005.lineart.crease_threshold = 0.0
ob_plane_001.location = (4.78, 27.48, 0.01799)
ob_plane_001.scale = (12.7, 12.7, 1.0)
ob_plane_001.lineart.crease_threshold = 0.0
ob_plane_002.location = (4.78, 27.48, 0.01799)
ob_plane_002.scale = (12.7, 12.7, 0.05)
ob_plane_002.lineart.crease_threshold = 0.0
ob_cube_013.location = (-25.43, -40.28, 4.3)
ob_cube_013.scale = (12.78, 0.4, 4.31)
ob_cube_013.lineart.crease_threshold = 0.0
ob_cube_012.location = (-12.22, -27.98, 4.3)
ob_cube_012.rotation_euler = (0.0, 0.0, 1.571)
ob_cube_012.scale = (12.78, 0.4, 4.31)
ob_cube_012.lineart.crease_threshold = 0.0
ob_cube_011.location = (-25.43, -15.6, 4.3)
ob_cube_011.scale = (12.78, 0.4, 4.31)
ob_cube_011.lineart.crease_threshold = 0.0
ob_cube_010.location = (-38.6, -27.99, 4.3)
ob_cube_010.rotation_euler = (0.0, 0.0, 1.571)
ob_cube_010.scale = (12.78, 0.4, 4.31)
ob_cube_010.lineart.crease_threshold = 0.0
ob_plane_003.location = (-25.42, -28.1, 7.726)
ob_plane_003.scale = (12.7, 12.7, 0.05)
ob_plane_003.lineart.crease_threshold = 0.0
ob_cube_017.location = (-38.6, -27.99, 4.3)
ob_cube_017.rotation_euler = (0.0, 0.0, 1.571)
ob_cube_017.scale = (12.78, 0.4, 4.31)
ob_cube_017.lineart.crease_threshold = 0.0
ob_cube_016.location = (-25.43, -15.6, 4.3)
ob_cube_016.scale = (12.78, 0.4, 4.31)
ob_cube_016.lineart.crease_threshold = 0.0
ob_cube_015.location = (-12.22, -27.98, 4.3)
ob_cube_015.rotation_euler = (0.0, 0.0, 1.571)
ob_cube_015.scale = (12.78, 0.4, 4.31)
ob_cube_015.lineart.crease_threshold = 0.0
ob_cube_014.location = (-25.43, -40.28, 4.3)
ob_cube_014.scale = (12.78, 0.4, 4.31)
ob_cube_014.lineart.crease_threshold = 0.0
ob_plane_004.location = (-25.42, -28.1, 0.01799)
ob_plane_004.scale = (12.7, 12.7, 0.05)
ob_plane_004.lineart.crease_threshold = 0.0
ob_cube_018.location = (-21.77, -27.98, 4.3)
ob_cube_018.rotation_euler = (0.0, 0.0, 1.571)
ob_cube_018.scale = (12.78, 0.4, 4.31)
ob_cube_018.lineart.crease_threshold = 0.0
ob_cube_019.location = (-30.26, -27.98, 4.3)
ob_cube_019.rotation_euler = (0.0, 0.0, 1.571)
ob_cube_019.scale = (12.78, 0.4, 4.31)
ob_cube_019.lineart.crease_threshold = 0.0

# ---- collection membership
col_collection.objects.link(ob_plane)
col_collection.objects.link(ob_cube)
col_collection.objects.link(ob_cube_001)
col_collection.objects.link(ob_cube_002)
col_collection.objects.link(ob_cube_003)
col_collection.objects.link(ob_cube_004)
col_collection.objects.link(ob_cube_009)
col_collection.objects.link(ob_cube_008)
col_collection.objects.link(ob_cube_007)
col_collection.objects.link(ob_cube_006)
col_collection.objects.link(ob_cube_005)
col_collection.objects.link(ob_plane_001)
col_collection.objects.link(ob_plane_002)
col_collection.objects.link(ob_cube_013)
col_collection.objects.link(ob_cube_012)
col_collection.objects.link(ob_cube_011)
col_collection.objects.link(ob_cube_010)
col_collection.objects.link(ob_plane_003)
col_collection.objects.link(ob_cube_017)
col_collection.objects.link(ob_cube_016)
col_collection.objects.link(ob_cube_015)
col_collection.objects.link(ob_cube_014)
col_collection.objects.link(ob_plane_004)
col_collection.objects.link(ob_cube_018)
col_collection.objects.link(ob_cube_019)

# ---- scene / render settings (as saved in the file)
scene.frame_start = 1; scene.frame_end = 250; scene.frame_set(0)
scene.render.engine = 'BLENDER_EEVEE_NEXT'
scene.cycles.use_denoising = False
scene.cycles.samples = 128
scene.cycles.sampling_pattern = 'TABULATED_SOBOL'
scene.cycles.use_adaptive_sampling = False
scene.cycles.use_light_tree = False
scene.view_settings.view_transform = 'Filmic'
bpy.context.view_layer.update()

# ---- added for rendering (the .blend has no active camera and no usable light): camera, sun
cam_auto = bpy.data.cameras.new('AutoCamera')
cam_auto.lens = 50.0
cam_auto.sensor_width = 36.0
cam_auto.clip_end = 2406.84
ob_auto_camera = bpy.data.objects.new('AutoCamera', cam_auto)
scene.collection.objects.link(ob_auto_camera)
ob_auto_camera.location = (137.142, -164.571, 114.014)
ob_auto_camera.rotation_euler = (1.09748, -7.21219e-08, 0.694738)
scene.camera = ob_auto_camera
light_auto_sun = bpy.data.lights.new('AutoSun', 'SUN')
light_auto_sun.energy = 3.0
light_auto_sun.angle = 0.0523599
ob_auto_sun = bpy.data.objects.new('AutoSun', light_auto_sun)
scene.collection.objects.link(ob_auto_sun)
ob_auto_sun.rotation_euler = (0.872665, 0.174533, 0.523599)
bpy.context.view_layer.update()

